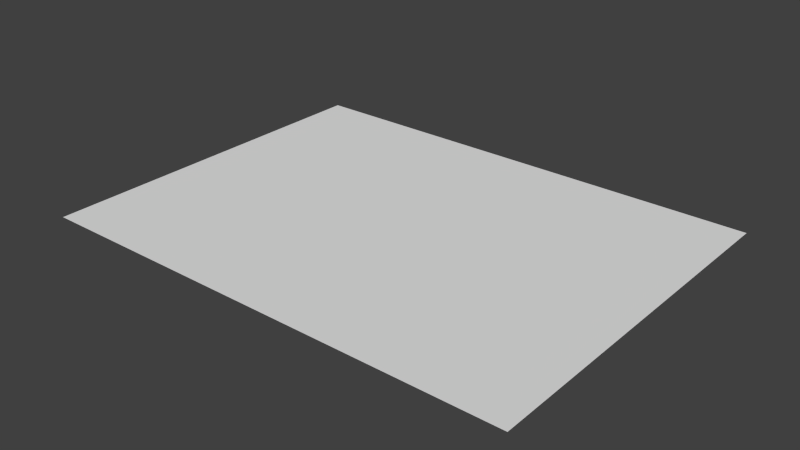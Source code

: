 # Source: HoodMiddle.blend  (saved by Blender 2.76.0; exported with 4.5.12 LTS)
import bpy
from mathutils import Matrix  # noqa: F401  (used for matrix-valued properties, if any)

bpy.ops.wm.read_factory_settings(use_empty=True)
scene = bpy.context.scene
scene.name = 'Scene'

# ---- collections
col_collection_1 = bpy.data.collections.new('Collection 1'); scene.collection.children.link(col_collection_1)

# ---- materials (node trees are filled in below, after node groups)
mat_hood = bpy.data.materials.new('Hood')
mat_hood.alpha_threshold = 0.0
mat_hood.use_transparent_shadow = False
mat_hood.roughness = 0.5

# ---- material node trees

# ---- world
world_world = bpy.data.worlds.new('World'); scene.world = world_world
world_world.color = (0.05088, 0.05088, 0.05088)
world_world.use_sun_shadow = False
world_world.sun_shadow_jitter_overblur = 0.0
world_world.cycles.sampling_method = 'MANUAL'
world_world.cycles.sample_map_resolution = 256

# ---- meshes
me_plane = bpy.data.meshes.new('Plane')
me_plane.from_pydata([(-16.0, -12.0, 0.0), (16.0, -12.0, 0.0), (-16.0, -9.04, 0.0), (-16.0, -10.96, 0.0), (16.0, -10.96, 0.0), (16.0, -9.04, 0.0), (-16.0, -9.36, 0.0), (16.0, -9.36, 0.0), (-16.0, -10.64, 0.0), (16.0, -10.64, 0.0), (16.0, 1.36, 0.0), (-16.0, 1.36, 0.0), (16.0, 2.64, 0.0), (-16.0, 2.64, 0.0), (16.0, 2.96, 0.0), (16.0, 1.04, 0.0), (-16.0, 1.04, 0.0), (-16.0, 2.96, 0.0), (16.0, 12.0, 0.0), (-16.0, 12.0, 0.0)], [], [(1, 4, 3, 0), (6, 7, 5, 2), (9, 7, 6, 8), (3, 4, 9, 8), (10, 12, 13, 11), (13, 12, 14, 17), (16, 15, 10, 11), (14, 18, 19, 17), (5, 15, 16, 2)])
_uv = me_plane.uv_layers.new(name='UVMap')
_uv.uv.foreach_set('vector', [0.15, 0.15, 0.1587, 0.15, 0.1587, 0.35, 0.15, 0.35, 0.672, 0.85, 0.672, 0.65, 0.6747, 0.65, 0.6747, 0.85, 0.6613, 0.15, 0.672, 0.15, 0.672, 0.35, 0.6613, 0.35, 0.6587, 0.85, 0.6587, 0.65, 0.6613, 0.65, 0.6613, 0.85, 0.7613, 0.15, 0.772, 0.15, 0.772, 0.35, 0.7613, 0.35, 0.772, 0.85, 0.772, 0.65, 0.7747, 0.65, 0.7747, 0.85, 0.7587, 0.85, 0.7587, 0.65, 0.7613, 0.65, 0.7613, 0.85, 0.2747, 0.15, 0.35, 0.15, 0.35, 0.35, 0.2747, 0.35, 0.1747, 0.15, 0.2587, 0.15, 0.2587, 0.35, 0.1747, 0.35])
me_plane.materials.append(mat_hood)
me_plane.use_remesh_preserve_volume = False
me_plane.use_remesh_preserve_attributes = False
me_plane.use_mirror_vertex_groups = False
me_plane.update()

# ---- objects
ob_hoodmiddle = bpy.data.objects.new('HoodMiddle', me_plane)

# ---- transforms, parenting, visibility, modifiers, constraints
ob_hoodmiddle.location = (0.0, 0.0, 0.0)
ob_hoodmiddle.lineart.crease_threshold = 0.0

# ---- collection membership
col_collection_1.objects.link(ob_hoodmiddle)

# ---- scene / render settings (as saved in the file)
scene.frame_start = 1; scene.frame_end = 250; scene.frame_set(1)
scene.render.engine = 'BLENDER_EEVEE_NEXT'
scene.render.resolution_percentage = 50
scene.render.dither_intensity = 0.0
scene.cycles.use_denoising = False
scene.cycles.samples = 10
scene.cycles.sampling_pattern = 'TABULATED_SOBOL'
scene.cycles.light_sampling_threshold = 0.0
scene.cycles.use_adaptive_sampling = False
scene.cycles.use_light_tree = False
scene.cycles.blur_glossy = 0.0
scene.cycles.pixel_filter_type = 'GAUSSIAN'
scene.cycles.sample_clamp_indirect = 0.0
scene.view_settings.view_transform = 'Standard'
bpy.context.view_layer.update()

# ---- added for rendering (the .blend has no active camera and no usable light): camera, sun
cam_auto = bpy.data.cameras.new('AutoCamera')
cam_auto.lens = 50.0
cam_auto.sensor_width = 36.0
cam_auto.clip_end = 1000.0
ob_auto_camera = bpy.data.objects.new('AutoCamera', cam_auto)
scene.collection.objects.link(ob_auto_camera)
ob_auto_camera.location = (37.009, -44.4108, 29.6072)
ob_auto_camera.rotation_euler = (1.09748, -7.21219e-08, 0.694738)
scene.camera = ob_auto_camera
light_auto_sun = bpy.data.lights.new('AutoSun', 'SUN')
light_auto_sun.energy = 3.0
light_auto_sun.angle = 0.0523599
ob_auto_sun = bpy.data.objects.new('AutoSun', light_auto_sun)
scene.collection.objects.link(ob_auto_sun)
ob_auto_sun.rotation_euler = (0.872665, 0.174533, 0.523599)
bpy.context.view_layer.update()
